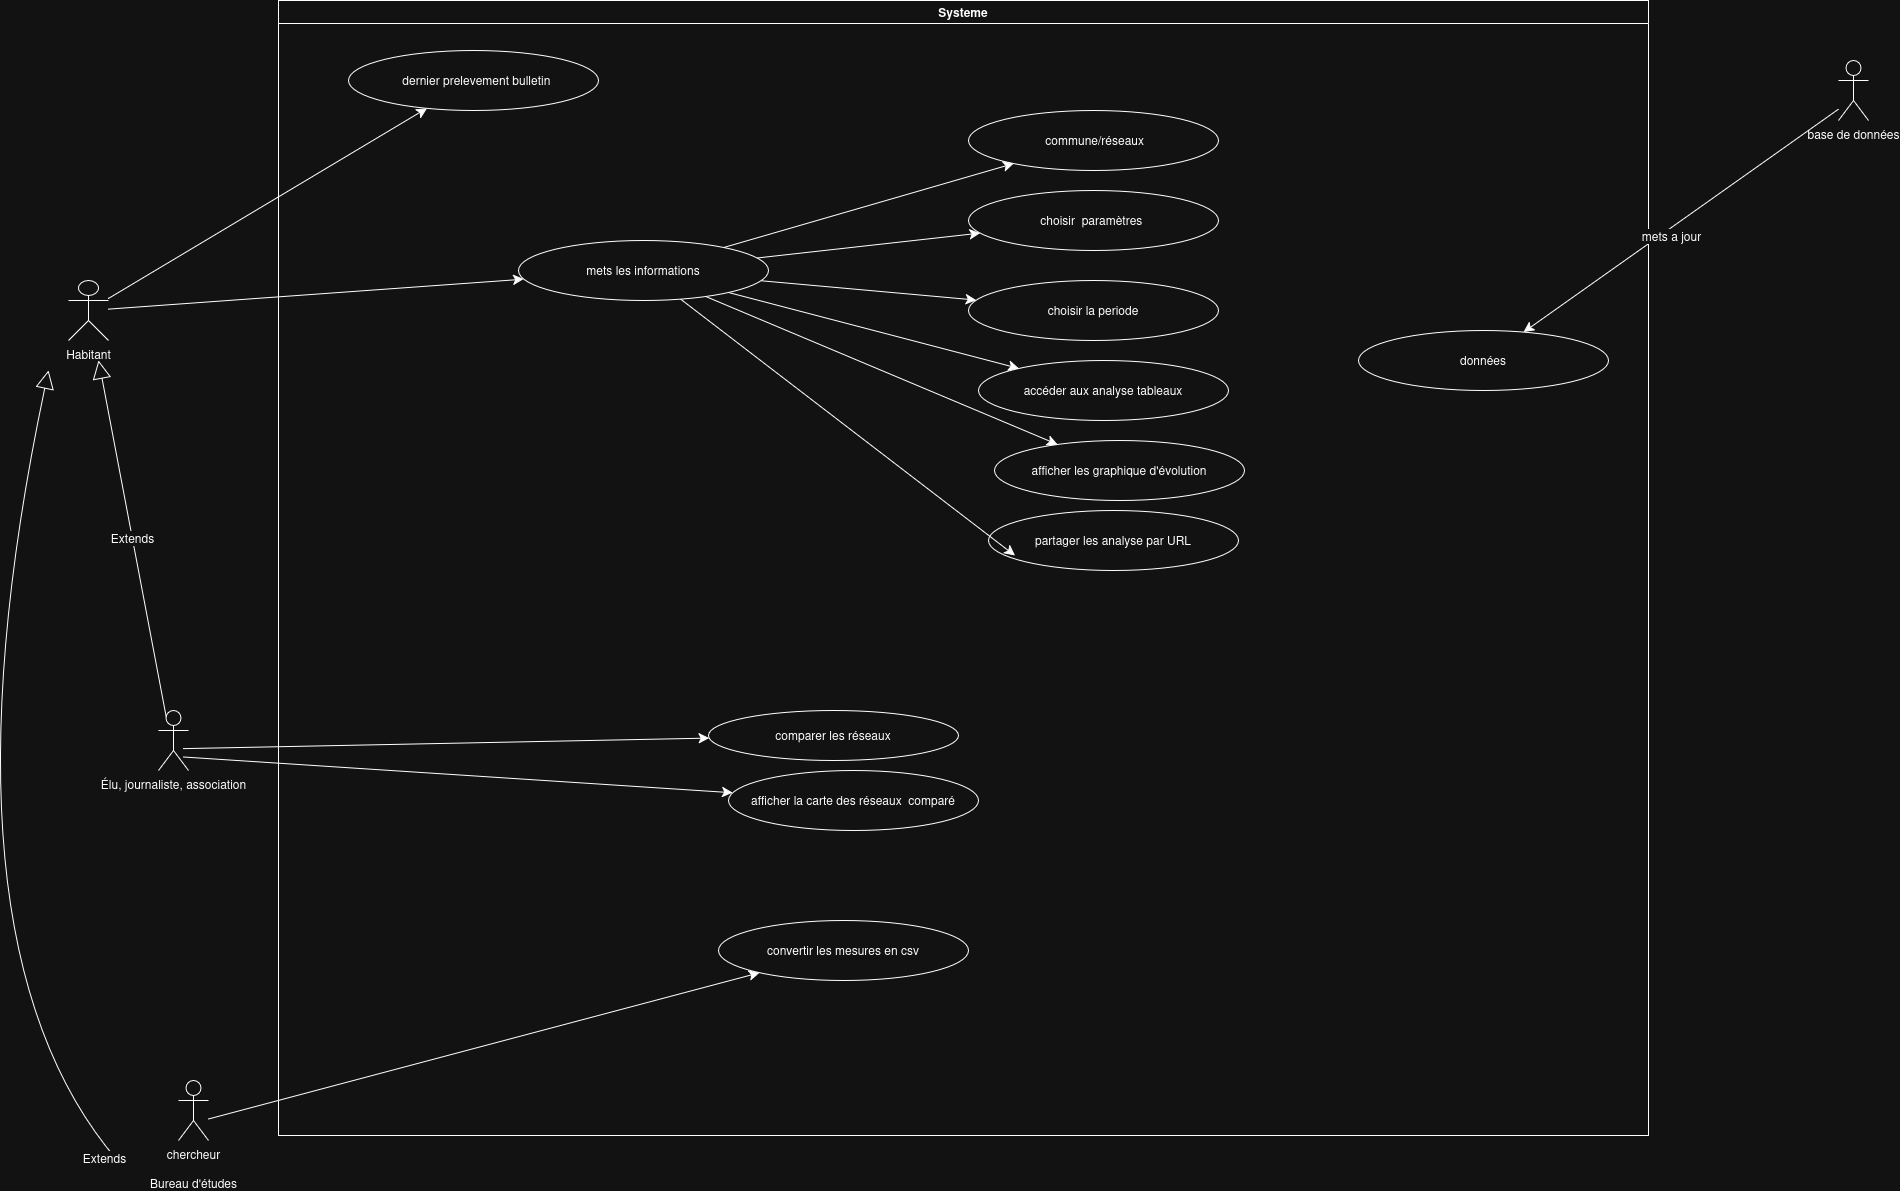

The diagram above was exported from draw.io. Its source (the exported page's mxGraphModel, read from the mxfile embedded in the PNG):
<mxGraphModel dx="1975" dy="1216" grid="1" gridSize="10" guides="1" tooltips="1" connect="1" arrows="1" fold="1" page="1" pageScale="1" pageWidth="827" pageHeight="1169" math="0" shadow="0">
  <root>
    <mxCell id="0" />
    <mxCell id="1" parent="0" />
    <mxCell id="awQFFNUjr6xDwvOp__bo-1" parent="1" style="swimlane;whiteSpace=wrap;html=1;" value="&lt;div&gt;Systeme&lt;/div&gt;" vertex="1">
      <mxGeometry height="1135" width="1370" x="350" as="geometry" />
    </mxCell>
    <mxCell id="awQFFNUjr6xDwvOp__bo-2" parent="awQFFNUjr6xDwvOp__bo-1" style="ellipse;whiteSpace=wrap;html=1;shapeInside=1;" value="accéder aux analyse tableaux" vertex="1">
      <mxGeometry height="60" width="250" x="700" y="360" as="geometry" />
    </mxCell>
    <mxCell id="awQFFNUjr6xDwvOp__bo-20" parent="awQFFNUjr6xDwvOp__bo-1" style="ellipse;whiteSpace=wrap;html=1;shapeInside=1;" value="&amp;nbsp;commune/réseaux" vertex="1">
      <mxGeometry height="60" width="250" x="690" y="110" as="geometry" />
    </mxCell>
    <mxCell id="awQFFNUjr6xDwvOp__bo-24" parent="awQFFNUjr6xDwvOp__bo-1" style="ellipse;whiteSpace=wrap;html=1;shapeInside=1;" value="&amp;nbsp; dernier prelevement bulletin" vertex="1">
      <mxGeometry height="60" width="250" x="70" y="50" as="geometry" />
    </mxCell>
    <mxCell id="awQFFNUjr6xDwvOp__bo-25" parent="awQFFNUjr6xDwvOp__bo-1" style="ellipse;whiteSpace=wrap;html=1;shapeInside=1;" value="afficher les graphique d'évolution" vertex="1">
      <mxGeometry height="60" width="250" x="716" y="440" as="geometry" />
    </mxCell>
    <mxCell id="awQFFNUjr6xDwvOp__bo-26" parent="awQFFNUjr6xDwvOp__bo-1" style="ellipse;whiteSpace=wrap;html=1;shapeInside=1;" value="choisir&amp;nbsp; paramètres&amp;nbsp;" vertex="1">
      <mxGeometry height="60" width="250" x="690" y="190" as="geometry" />
    </mxCell>
    <mxCell id="awQFFNUjr6xDwvOp__bo-27" parent="awQFFNUjr6xDwvOp__bo-1" style="ellipse;whiteSpace=wrap;html=1;shapeInside=1;" value="comparer les réseaux" vertex="1">
      <mxGeometry height="50" width="250" x="430" y="710" as="geometry" />
    </mxCell>
    <mxCell id="awQFFNUjr6xDwvOp__bo-28" parent="awQFFNUjr6xDwvOp__bo-1" style="ellipse;whiteSpace=wrap;html=1;shapeInside=1;" value="afficher la carte des réseaux&amp;nbsp; comparé" vertex="1">
      <mxGeometry height="60" width="250" x="450" y="770" as="geometry" />
    </mxCell>
    <mxCell id="awQFFNUjr6xDwvOp__bo-31" parent="awQFFNUjr6xDwvOp__bo-1" style="ellipse;whiteSpace=wrap;html=1;shapeInside=1;" value="convertir les mesures en csv" vertex="1">
      <mxGeometry height="60" width="250" x="440" y="920" as="geometry" />
    </mxCell>
    <mxCell id="awQFFNUjr6xDwvOp__bo-32" parent="awQFFNUjr6xDwvOp__bo-1" style="ellipse;whiteSpace=wrap;html=1;shapeInside=1;" value="choisir la periode" vertex="1">
      <mxGeometry height="60" width="250" x="690" y="280" as="geometry" />
    </mxCell>
    <mxCell id="awQFFNUjr6xDwvOp__bo-33" parent="awQFFNUjr6xDwvOp__bo-1" style="ellipse;whiteSpace=wrap;html=1;shapeInside=1;" value="partager les analyse par URL" vertex="1">
      <mxGeometry height="60" width="250" x="710" y="510" as="geometry" />
    </mxCell>
    <mxCell id="awQFFNUjr6xDwvOp__bo-50" parent="awQFFNUjr6xDwvOp__bo-1" style="ellipse;whiteSpace=wrap;html=1;shapeInside=1;" value="données" vertex="1">
      <mxGeometry height="60" width="250" x="1080" y="330" as="geometry" />
    </mxCell>
    <mxCell id="zl5vuHFGa3cwDDO7A2lD-20" edge="1" parent="awQFFNUjr6xDwvOp__bo-1" source="zl5vuHFGa3cwDDO7A2lD-18" style="edgeStyle=none;curved=1;rounded=0;curveGeometry=1;orthogonalLoop=1;jettySize=auto;html=1;fontSize=12;startSize=8;endSize=8;" target="awQFFNUjr6xDwvOp__bo-20">
      <mxGeometry relative="1" as="geometry" />
    </mxCell>
    <mxCell id="zl5vuHFGa3cwDDO7A2lD-21" edge="1" parent="awQFFNUjr6xDwvOp__bo-1" source="zl5vuHFGa3cwDDO7A2lD-18" style="edgeStyle=none;curved=1;rounded=0;curveGeometry=1;orthogonalLoop=1;jettySize=auto;html=1;fontSize=12;startSize=8;endSize=8;" target="awQFFNUjr6xDwvOp__bo-26">
      <mxGeometry relative="1" as="geometry" />
    </mxCell>
    <mxCell id="zl5vuHFGa3cwDDO7A2lD-22" edge="1" parent="awQFFNUjr6xDwvOp__bo-1" source="zl5vuHFGa3cwDDO7A2lD-18" style="edgeStyle=none;curved=1;rounded=0;curveGeometry=1;orthogonalLoop=1;jettySize=auto;html=1;fontSize=12;startSize=8;endSize=8;" target="awQFFNUjr6xDwvOp__bo-32">
      <mxGeometry relative="1" as="geometry" />
    </mxCell>
    <mxCell id="zl5vuHFGa3cwDDO7A2lD-23" edge="1" parent="awQFFNUjr6xDwvOp__bo-1" source="zl5vuHFGa3cwDDO7A2lD-18" style="edgeStyle=none;curved=1;rounded=0;curveGeometry=1;orthogonalLoop=1;jettySize=auto;html=1;fontSize=12;startSize=8;endSize=8;" target="awQFFNUjr6xDwvOp__bo-2">
      <mxGeometry relative="1" as="geometry" />
    </mxCell>
    <mxCell id="zl5vuHFGa3cwDDO7A2lD-24" edge="1" parent="awQFFNUjr6xDwvOp__bo-1" source="zl5vuHFGa3cwDDO7A2lD-18" style="edgeStyle=none;curved=1;rounded=0;curveGeometry=1;orthogonalLoop=1;jettySize=auto;html=1;fontSize=12;startSize=8;endSize=8;" target="awQFFNUjr6xDwvOp__bo-25">
      <mxGeometry relative="1" as="geometry" />
    </mxCell>
    <mxCell id="zl5vuHFGa3cwDDO7A2lD-18" parent="awQFFNUjr6xDwvOp__bo-1" style="ellipse;whiteSpace=wrap;html=1;shapeInside=1;" value="mets les informations" vertex="1">
      <mxGeometry height="60" width="250" x="240" y="240" as="geometry" />
    </mxCell>
    <mxCell id="zl5vuHFGa3cwDDO7A2lD-26" edge="1" parent="awQFFNUjr6xDwvOp__bo-1" source="zl5vuHFGa3cwDDO7A2lD-18" style="edgeStyle=none;curved=1;rounded=0;curveGeometry=1;orthogonalLoop=1;jettySize=auto;html=1;entryX=0.106;entryY=0.75;entryDx=0;entryDy=0;entryPerimeter=0;fontSize=12;startSize=8;endSize=8;" target="awQFFNUjr6xDwvOp__bo-33">
      <mxGeometry relative="1" as="geometry" />
    </mxCell>
    <mxCell id="zl5vuHFGa3cwDDO7A2lD-38" edge="1" parent="awQFFNUjr6xDwvOp__bo-1" style="endArrow=block;endSize=16;endFill=0;html=1;rounded=0;fontSize=12;curved=1;" value="Extends">
      <mxGeometry relative="1" width="160" x="-0.9771" y="9.06" as="geometry">
        <Array as="points">
          <mxPoint x="-350" y="940" />
        </Array>
        <mxPoint x="-161" y="1160" as="sourcePoint" />
        <mxPoint x="-230" y="370" as="targetPoint" />
      </mxGeometry>
    </mxCell>
    <mxCell id="zl5vuHFGa3cwDDO7A2lD-19" edge="1" parent="1" source="awQFFNUjr6xDwvOp__bo-6" style="edgeStyle=none;curved=1;rounded=0;curveGeometry=1;orthogonalLoop=1;jettySize=auto;html=1;fontSize=12;startSize=8;endSize=8;" target="zl5vuHFGa3cwDDO7A2lD-18">
      <mxGeometry relative="1" as="geometry" />
    </mxCell>
    <mxCell id="zl5vuHFGa3cwDDO7A2lD-25" edge="1" parent="1" source="awQFFNUjr6xDwvOp__bo-6" style="edgeStyle=none;curved=1;rounded=0;curveGeometry=1;orthogonalLoop=1;jettySize=auto;html=1;fontSize=12;startSize=8;endSize=8;" target="awQFFNUjr6xDwvOp__bo-24">
      <mxGeometry relative="1" as="geometry" />
    </mxCell>
    <mxCell id="awQFFNUjr6xDwvOp__bo-6" parent="1" style="shape=umlActor;verticalLabelPosition=bottom;verticalAlign=top;html=1;outlineConnect=0;" value="&lt;div&gt;Habitant&lt;/div&gt;&lt;div&gt;&lt;br&gt;&lt;/div&gt;" vertex="1">
      <mxGeometry height="60" width="40" x="140" y="280" as="geometry" />
    </mxCell>
    <mxCell id="zl5vuHFGa3cwDDO7A2lD-29" edge="1" parent="1" style="edgeStyle=none;curved=1;rounded=0;curveGeometry=1;orthogonalLoop=1;jettySize=auto;html=1;fontSize=12;startSize=8;endSize=8;" target="awQFFNUjr6xDwvOp__bo-31">
      <mxGeometry relative="1" as="geometry">
        <mxPoint x="280" y="1118.469388" as="sourcePoint" />
      </mxGeometry>
    </mxCell>
    <mxCell id="zl5vuHFGa3cwDDO7A2lD-27" edge="1" parent="1" style="edgeStyle=none;curved=1;rounded=0;curveGeometry=1;orthogonalLoop=1;jettySize=auto;html=1;fontSize=12;startSize=8;endSize=8;" target="awQFFNUjr6xDwvOp__bo-27">
      <mxGeometry relative="1" as="geometry">
        <mxPoint x="255" y="748" as="sourcePoint" />
      </mxGeometry>
    </mxCell>
    <mxCell id="zl5vuHFGa3cwDDO7A2lD-28" edge="1" parent="1" style="edgeStyle=none;curved=1;rounded=0;curveGeometry=1;orthogonalLoop=1;jettySize=auto;html=1;fontSize=12;startSize=8;endSize=8;" target="awQFFNUjr6xDwvOp__bo-28">
      <mxGeometry relative="1" as="geometry">
        <mxPoint x="255" y="756.4935064935066" as="sourcePoint" />
      </mxGeometry>
    </mxCell>
    <mxCell id="zl5vuHFGa3cwDDO7A2lD-15" edge="1" parent="1" style="edgeStyle=none;curved=1;rounded=0;curveGeometry=1;orthogonalLoop=1;jettySize=auto;html=1;fontSize=12;startSize=8;endSize=8;" target="awQFFNUjr6xDwvOp__bo-50">
      <mxGeometry relative="1" as="geometry">
        <mxPoint x="1910" y="108.68421052631584" as="sourcePoint" />
      </mxGeometry>
    </mxCell>
    <mxCell id="zl5vuHFGa3cwDDO7A2lD-16" connectable="0" parent="zl5vuHFGa3cwDDO7A2lD-15" style="edgeLabel;html=1;align=center;verticalAlign=middle;resizable=0;points=[];fontSize=12;" value="mets a jour" vertex="1">
      <mxGeometry relative="1" x="0.0898" y="7" as="geometry">
        <mxPoint as="offset" />
      </mxGeometry>
    </mxCell>
    <mxCell id="zl5vuHFGa3cwDDO7A2lD-13" parent="1" style="shape=umlActor;verticalLabelPosition=bottom;verticalAlign=top;html=1;outlineConnect=0;" value="base de données" vertex="1">
      <mxGeometry height="60" width="30" x="1910" y="60" as="geometry" />
    </mxCell>
    <mxCell id="awQFFNUjr6xDwvOp__bo-16" parent="1" style="shape=umlActor;verticalLabelPosition=bottom;verticalAlign=top;html=1;outlineConnect=0;" value="Élu, journaliste, association" vertex="1">
      <mxGeometry height="60" width="30" x="230" y="710" as="geometry" />
    </mxCell>
    <mxCell id="awQFFNUjr6xDwvOp__bo-7" parent="1" style="shape=umlActor;verticalLabelPosition=bottom;verticalAlign=top;html=1;outlineConnect=0;" value="&lt;div&gt;chercheur&lt;/div&gt;&lt;div&gt;&lt;br&gt;&lt;/div&gt;Bureau d'études" vertex="1">
      <mxGeometry height="60" width="30" x="250" y="1080" as="geometry" />
    </mxCell>
    <mxCell id="zl5vuHFGa3cwDDO7A2lD-35" edge="1" parent="1" source="awQFFNUjr6xDwvOp__bo-16" style="endArrow=block;endSize=16;endFill=0;html=1;rounded=0;fontSize=12;curved=1;exitX=0.25;exitY=0.1;exitDx=0;exitDy=0;exitPerimeter=0;" value="Extends">
      <mxGeometry relative="1" width="160" as="geometry">
        <mxPoint x="70" y="469.5" as="sourcePoint" />
        <mxPoint x="170" y="360" as="targetPoint" />
      </mxGeometry>
    </mxCell>
  </root>
</mxGraphModel>